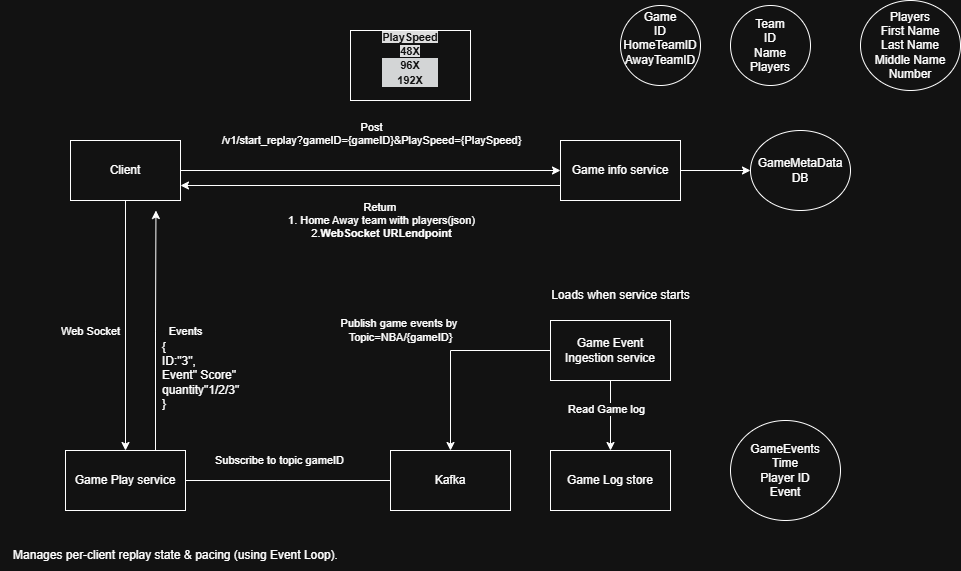

The diagram above was exported from draw.io. Its source (the exported page's mxGraphModel, read from the mxfile embedded in the PNG):
<mxGraphModel dx="1980" dy="519" grid="1" gridSize="10" guides="1" tooltips="1" connect="1" arrows="1" fold="1" page="1" pageScale="1" pageWidth="850" pageHeight="1100" math="0" shadow="0">
  <root>
    <mxCell id="0" />
    <mxCell id="1" parent="0" />
    <mxCell id="J2tB8xhHyZzcRkBJNTQW-3" style="edgeStyle=orthogonalEdgeStyle;rounded=0;orthogonalLoop=1;jettySize=auto;html=1;exitX=1;exitY=0.5;exitDx=0;exitDy=0;entryX=0;entryY=0.5;entryDx=0;entryDy=0;" parent="1" source="J2tB8xhHyZzcRkBJNTQW-1" target="J2tB8xhHyZzcRkBJNTQW-2" edge="1">
      <mxGeometry relative="1" as="geometry" />
    </mxCell>
    <mxCell id="J2tB8xhHyZzcRkBJNTQW-4" value="Post&lt;div&gt;/v1/start_replay?gameID={&lt;span style=&quot;background-color: light-dark(#ffffff, var(--ge-dark-color, #121212)); color: light-dark(rgb(0, 0, 0), rgb(255, 255, 255));&quot;&gt;gameID}&lt;/span&gt;&lt;span style=&quot;background-color: light-dark(#ffffff, var(--ge-dark-color, #121212)); color: light-dark(rgb(0, 0, 0), rgb(255, 255, 255));&quot;&gt;&amp;amp;PlaySpeed={&lt;/span&gt;&lt;span style=&quot;color: light-dark(rgb(0, 0, 0), rgb(255, 255, 255)); background-color: light-dark(#ffffff, var(--ge-dark-color, #121212));&quot;&gt;PlaySpeed}&lt;/span&gt;&lt;/div&gt;&lt;div&gt;&lt;br&gt;&lt;/div&gt;" style="edgeLabel;html=1;align=center;verticalAlign=middle;resizable=0;points=[];" parent="J2tB8xhHyZzcRkBJNTQW-3" connectable="0" vertex="1">
      <mxGeometry x="0.451" relative="1" as="geometry">
        <mxPoint x="-85" y="-30" as="offset" />
      </mxGeometry>
    </mxCell>
    <mxCell id="F-2h201w0VZIMGjyu16o-7" style="rounded=0;orthogonalLoop=1;jettySize=auto;html=1;exitX=0.5;exitY=1;exitDx=0;exitDy=0;entryX=0.5;entryY=0;entryDx=0;entryDy=0;" edge="1" parent="1" source="J2tB8xhHyZzcRkBJNTQW-1" target="F-2h201w0VZIMGjyu16o-6">
      <mxGeometry relative="1" as="geometry" />
    </mxCell>
    <mxCell id="F-2h201w0VZIMGjyu16o-8" value="Web Socket" style="edgeLabel;html=1;align=center;verticalAlign=middle;resizable=0;points=[];" vertex="1" connectable="0" parent="F-2h201w0VZIMGjyu16o-7">
      <mxGeometry x="-0.128" y="-6" relative="1" as="geometry">
        <mxPoint x="-29" y="21" as="offset" />
      </mxGeometry>
    </mxCell>
    <mxCell id="J2tB8xhHyZzcRkBJNTQW-1" value="Client" style="rounded=0;whiteSpace=wrap;html=1;" parent="1" vertex="1">
      <mxGeometry x="60" y="300" width="110" height="60" as="geometry" />
    </mxCell>
    <mxCell id="J2tB8xhHyZzcRkBJNTQW-22" style="edgeStyle=orthogonalEdgeStyle;rounded=0;orthogonalLoop=1;jettySize=auto;html=1;exitX=0;exitY=0.75;exitDx=0;exitDy=0;entryX=1;entryY=0.75;entryDx=0;entryDy=0;" parent="1" source="J2tB8xhHyZzcRkBJNTQW-2" target="J2tB8xhHyZzcRkBJNTQW-1" edge="1">
      <mxGeometry relative="1" as="geometry" />
    </mxCell>
    <mxCell id="J2tB8xhHyZzcRkBJNTQW-23" value="&lt;br&gt;&lt;div&gt;&lt;br/&gt;&lt;/div&gt;" style="edgeLabel;html=1;align=center;verticalAlign=middle;resizable=0;points=[];" parent="J2tB8xhHyZzcRkBJNTQW-22" connectable="0" vertex="1">
      <mxGeometry x="0.1632" y="-4" relative="1" as="geometry">
        <mxPoint as="offset" />
      </mxGeometry>
    </mxCell>
    <mxCell id="J2tB8xhHyZzcRkBJNTQW-24" value="Return&amp;nbsp;&lt;div&gt;1. Home Away team with players(json)&lt;/div&gt;&lt;div&gt;2.&lt;strong&gt;WebSocket URLendpoint&lt;/strong&gt;&lt;/div&gt;" style="edgeLabel;html=1;align=center;verticalAlign=middle;resizable=0;points=[];" parent="J2tB8xhHyZzcRkBJNTQW-22" connectable="0" vertex="1">
      <mxGeometry x="0.0579" y="5" relative="1" as="geometry">
        <mxPoint x="21" y="30" as="offset" />
      </mxGeometry>
    </mxCell>
    <mxCell id="J2tB8xhHyZzcRkBJNTQW-2" value="Game info service" style="rounded=0;whiteSpace=wrap;html=1;" parent="1" vertex="1">
      <mxGeometry x="550" y="300" width="120" height="60" as="geometry" />
    </mxCell>
    <mxCell id="F-2h201w0VZIMGjyu16o-5" style="edgeStyle=orthogonalEdgeStyle;rounded=0;orthogonalLoop=1;jettySize=auto;html=1;" edge="1" parent="1" source="J2tB8xhHyZzcRkBJNTQW-18">
      <mxGeometry relative="1" as="geometry">
        <mxPoint x="150" y="640" as="targetPoint" />
      </mxGeometry>
    </mxCell>
    <mxCell id="F-2h201w0VZIMGjyu16o-11" value="Subscribe to topic gameID" style="edgeLabel;html=1;align=center;verticalAlign=middle;resizable=0;points=[];" vertex="1" connectable="0" parent="F-2h201w0VZIMGjyu16o-5">
      <mxGeometry x="-0.0334" y="-6" relative="1" as="geometry">
        <mxPoint y="-14" as="offset" />
      </mxGeometry>
    </mxCell>
    <mxCell id="J2tB8xhHyZzcRkBJNTQW-18" value="Kafka" style="rounded=0;whiteSpace=wrap;html=1;" parent="1" vertex="1">
      <mxGeometry x="380" y="610" width="120" height="60" as="geometry" />
    </mxCell>
    <mxCell id="J2tB8xhHyZzcRkBJNTQW-28" style="edgeStyle=orthogonalEdgeStyle;rounded=0;orthogonalLoop=1;jettySize=auto;html=1;" parent="1" source="J2tB8xhHyZzcRkBJNTQW-26" target="J2tB8xhHyZzcRkBJNTQW-18" edge="1">
      <mxGeometry relative="1" as="geometry" />
    </mxCell>
    <mxCell id="J2tB8xhHyZzcRkBJNTQW-29" value="Publish game events by&amp;nbsp;&lt;div&gt;Topic=NBA/{gameID}&lt;/div&gt;" style="edgeLabel;html=1;align=center;verticalAlign=middle;resizable=0;points=[];" parent="J2tB8xhHyZzcRkBJNTQW-28" connectable="0" vertex="1">
      <mxGeometry x="-0.3314" y="-2" relative="1" as="geometry">
        <mxPoint x="-83" y="-18" as="offset" />
      </mxGeometry>
    </mxCell>
    <mxCell id="J2tB8xhHyZzcRkBJNTQW-26" value="Game Event Ingestion service" style="whiteSpace=wrap;html=1;" parent="1" vertex="1">
      <mxGeometry x="540" y="480" width="120" height="60" as="geometry" />
    </mxCell>
    <mxCell id="J2tB8xhHyZzcRkBJNTQW-27" value="" style="edgeStyle=orthogonalEdgeStyle;rounded=0;orthogonalLoop=1;jettySize=auto;html=1;exitX=0.5;exitY=1;exitDx=0;exitDy=0;" parent="1" source="J2tB8xhHyZzcRkBJNTQW-26" target="J2tB8xhHyZzcRkBJNTQW-7" edge="1">
      <mxGeometry relative="1" as="geometry">
        <mxPoint x="609.5" y="720" as="targetPoint" />
        <mxPoint x="609.5" y="560" as="sourcePoint" />
      </mxGeometry>
    </mxCell>
    <mxCell id="F-2h201w0VZIMGjyu16o-4" value="Read Game log" style="edgeLabel;html=1;align=center;verticalAlign=middle;resizable=0;points=[];" vertex="1" connectable="0" parent="J2tB8xhHyZzcRkBJNTQW-27">
      <mxGeometry x="-0.2" y="-4" relative="1" as="geometry">
        <mxPoint as="offset" />
      </mxGeometry>
    </mxCell>
    <mxCell id="J2tB8xhHyZzcRkBJNTQW-7" value="Game Log store" style="whiteSpace=wrap;html=1;" parent="1" vertex="1">
      <mxGeometry x="540" y="610" width="120" height="60" as="geometry" />
    </mxCell>
    <mxCell id="F-2h201w0VZIMGjyu16o-28" style="edgeStyle=orthogonalEdgeStyle;rounded=0;orthogonalLoop=1;jettySize=auto;html=1;exitX=0.75;exitY=0;exitDx=0;exitDy=0;" edge="1" parent="1" source="F-2h201w0VZIMGjyu16o-6">
      <mxGeometry relative="1" as="geometry">
        <mxPoint x="145.4545454545455" y="370" as="targetPoint" />
      </mxGeometry>
    </mxCell>
    <mxCell id="F-2h201w0VZIMGjyu16o-31" value="Events" style="edgeLabel;html=1;align=center;verticalAlign=middle;resizable=0;points=[];" vertex="1" connectable="0" parent="F-2h201w0VZIMGjyu16o-28">
      <mxGeometry x="-0.3912" y="2" relative="1" as="geometry">
        <mxPoint x="32" y="-46" as="offset" />
      </mxGeometry>
    </mxCell>
    <mxCell id="F-2h201w0VZIMGjyu16o-6" value="Game Play service" style="whiteSpace=wrap;html=1;" vertex="1" parent="1">
      <mxGeometry x="55" y="610" width="120" height="60" as="geometry" />
    </mxCell>
    <mxCell id="F-2h201w0VZIMGjyu16o-13" value="Manages per-client replay state &amp;amp; pacing (using Event Loop)." style="text;html=1;align=center;verticalAlign=middle;resizable=0;points=[];autosize=1;strokeColor=none;fillColor=none;" vertex="1" parent="1">
      <mxGeometry x="-10" y="700" width="350" height="30" as="geometry" />
    </mxCell>
    <mxCell id="F-2h201w0VZIMGjyu16o-14" value="Loads when service starts" style="text;html=1;align=center;verticalAlign=middle;resizable=0;points=[];autosize=1;strokeColor=none;fillColor=none;" vertex="1" parent="1">
      <mxGeometry x="530" y="440" width="160" height="30" as="geometry" />
    </mxCell>
    <mxCell id="F-2h201w0VZIMGjyu16o-15" value="&lt;div&gt;GameEvents&lt;/div&gt;Time&lt;div&gt;Player ID&lt;/div&gt;&lt;div&gt;Event&lt;/div&gt;" style="ellipse;whiteSpace=wrap;html=1;" vertex="1" parent="1">
      <mxGeometry x="720" y="580" width="110" height="100" as="geometry" />
    </mxCell>
    <mxCell id="F-2h201w0VZIMGjyu16o-16" value="Game&lt;div&gt;ID&lt;br&gt;&lt;div&gt;HomeTeamID&lt;/div&gt;&lt;div&gt;AwayTeamID&lt;/div&gt;&lt;div&gt;&lt;br&gt;&lt;/div&gt;&lt;/div&gt;" style="ellipse;whiteSpace=wrap;html=1;" vertex="1" parent="1">
      <mxGeometry x="610" y="165" width="80" height="80" as="geometry" />
    </mxCell>
    <mxCell id="F-2h201w0VZIMGjyu16o-17" value="Team&lt;div&gt;ID&lt;/div&gt;&lt;div&gt;Name&lt;/div&gt;&lt;div&gt;Players&lt;/div&gt;" style="ellipse;whiteSpace=wrap;html=1;" vertex="1" parent="1">
      <mxGeometry x="720" y="165" width="80" height="80" as="geometry" />
    </mxCell>
    <mxCell id="F-2h201w0VZIMGjyu16o-18" value="Players&lt;div&gt;&lt;div&gt;First Name&lt;/div&gt;&lt;div&gt;Last Name&lt;/div&gt;&lt;div&gt;Middle Name&lt;br&gt;&lt;div&gt;Number&lt;/div&gt;&lt;/div&gt;&lt;/div&gt;" style="ellipse;whiteSpace=wrap;html=1;" vertex="1" parent="1">
      <mxGeometry x="850" y="160" width="100" height="90" as="geometry" />
    </mxCell>
    <mxCell id="F-2h201w0VZIMGjyu16o-22" value="&#10;&lt;span style=&quot;forced-color-adjust: none; box-shadow: none !important; color: rgb(255, 255, 255); font-family: Helvetica; font-style: normal; font-variant-ligatures: normal; font-variant-caps: normal; font-weight: 400; letter-spacing: normal; orphans: 2; text-align: center; text-indent: 0px; text-transform: none; widows: 2; word-spacing: 0px; -webkit-text-stroke-width: 0px; white-space: nowrap; text-decoration-thickness: initial; text-decoration-style: initial; text-decoration-color: initial; font-size: 11px; background-color: light-dark(rgb(18, 18, 18), rgb(222, 222, 222));&quot; data-mx-given-colors=&quot;{&amp;quot;background-color&amp;quot;:&amp;quot;rgb(18, 18, 18)&amp;quot;}&quot;&gt;&lt;b style=&quot;forced-color-adjust: none; box-shadow: none !important;&quot;&gt;PlaySpeed&lt;br style=&quot;forced-color-adjust: none; box-shadow: none !important;&quot;&gt;48X&lt;/b&gt;&lt;/span&gt;&lt;div style=&quot;forced-color-adjust: none; box-shadow: none !important; color: rgb(255, 255, 255); font-family: Helvetica; font-size: 12px; font-style: normal; font-variant-ligatures: normal; font-variant-caps: normal; font-weight: 400; letter-spacing: normal; orphans: 2; text-align: center; text-indent: 0px; text-transform: none; widows: 2; word-spacing: 0px; -webkit-text-stroke-width: 0px; white-space: normal; background-color: rgb(27, 29, 30); text-decoration-thickness: initial; text-decoration-style: initial; text-decoration-color: initial;&quot;&gt;&lt;span style=&quot;forced-color-adjust: none; box-shadow: none !important; font-size: 11px; text-wrap-mode: nowrap;&quot;&gt;&lt;b style=&quot;forced-color-adjust: none; box-shadow: none !important;&quot;&gt;96X&lt;br style=&quot;forced-color-adjust: none; box-shadow: none !important;&quot;&gt;&lt;/b&gt;&lt;/span&gt;&lt;/div&gt;&lt;div style=&quot;forced-color-adjust: none; box-shadow: none !important; color: rgb(255, 255, 255); font-family: Helvetica; font-size: 12px; font-style: normal; font-variant-ligatures: normal; font-variant-caps: normal; font-weight: 400; letter-spacing: normal; orphans: 2; text-align: center; text-indent: 0px; text-transform: none; widows: 2; word-spacing: 0px; -webkit-text-stroke-width: 0px; white-space: normal; background-color: rgb(27, 29, 30); text-decoration-thickness: initial; text-decoration-style: initial; text-decoration-color: initial;&quot;&gt;&lt;span style=&quot;forced-color-adjust: none; box-shadow: none !important; font-size: 11px; text-wrap-mode: nowrap;&quot;&gt;&lt;b style=&quot;forced-color-adjust: none; box-shadow: none !important;&quot;&gt;192X&lt;/b&gt;&lt;/span&gt;&lt;/div&gt;&#10;&#10;" style="whiteSpace=wrap;html=1;" vertex="1" parent="1">
      <mxGeometry x="340" y="190" width="120" height="70" as="geometry" />
    </mxCell>
    <mxCell id="F-2h201w0VZIMGjyu16o-26" value="" style="edgeStyle=orthogonalEdgeStyle;rounded=0;orthogonalLoop=1;jettySize=auto;html=1;" edge="1" parent="1" source="J2tB8xhHyZzcRkBJNTQW-2" target="F-2h201w0VZIMGjyu16o-25">
      <mxGeometry relative="1" as="geometry">
        <mxPoint x="850" y="330" as="targetPoint" />
        <mxPoint x="670" y="330" as="sourcePoint" />
      </mxGeometry>
    </mxCell>
    <mxCell id="F-2h201w0VZIMGjyu16o-25" value="GameMetaData DB" style="ellipse;whiteSpace=wrap;html=1;" vertex="1" parent="1">
      <mxGeometry x="740" y="290" width="100" height="80" as="geometry" />
    </mxCell>
    <mxCell id="F-2h201w0VZIMGjyu16o-33" value="&lt;div&gt;&lt;br&gt;&lt;/div&gt;&lt;div&gt;{&lt;span style=&quot;white-space: pre;&quot;&gt;&#09;&lt;/span&gt;&lt;/div&gt;&lt;div&gt;&lt;span style=&quot;background-color: transparent; color: light-dark(rgb(0, 0, 0), rgb(255, 255, 255));&quot;&gt;ID:&quot;3&quot;,&lt;/span&gt;&lt;/div&gt;&lt;div&gt;Event&quot; Score&quot;&lt;/div&gt;&lt;div&gt;quantity&quot;1/2/3&quot;&lt;/div&gt;&lt;div&gt;&lt;span style=&quot;background-color: transparent; color: light-dark(rgb(0, 0, 0), rgb(255, 255, 255));&quot;&gt;}&lt;/span&gt;&lt;/div&gt;&lt;div&gt;&lt;br&gt;&lt;/div&gt;" style="text;html=1;align=left;verticalAlign=middle;resizable=0;points=[];autosize=1;strokeColor=none;fillColor=none;" vertex="1" parent="1">
      <mxGeometry x="150" y="480" width="100" height="110" as="geometry" />
    </mxCell>
  </root>
</mxGraphModel>